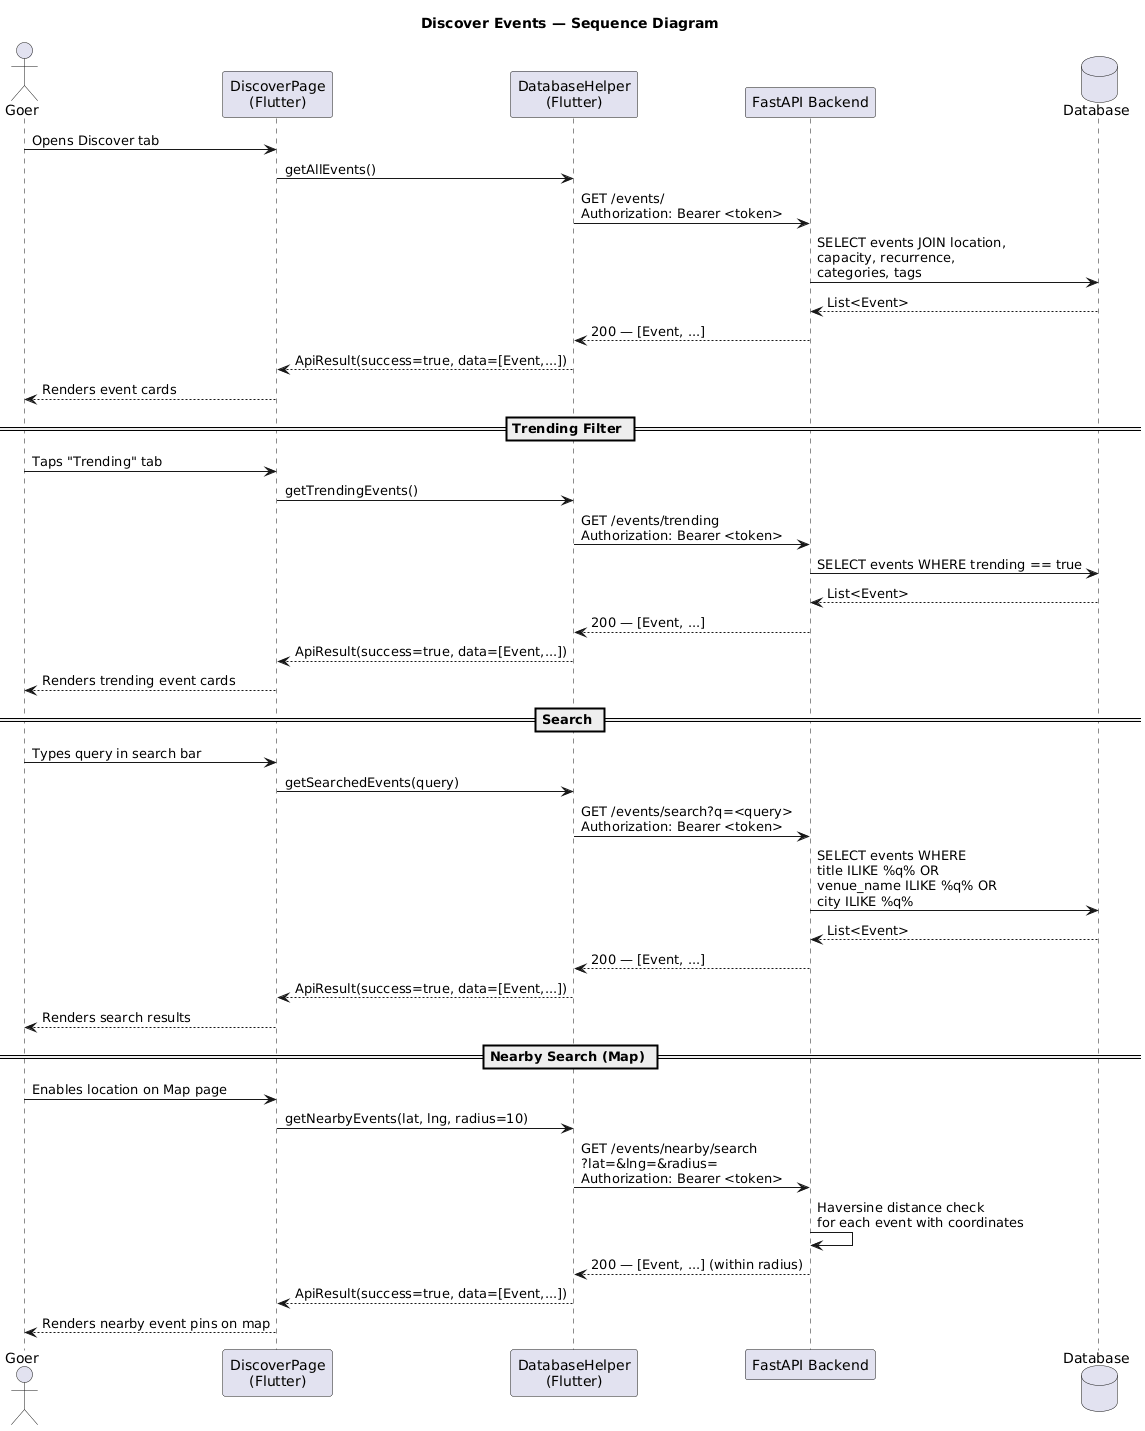

The diagram above was rendered by PlantUML. Its source (embedded in the PNG):
@startuml
title Discover Events — Sequence Diagram

actor Goer as U
participant "DiscoverPage\n(Flutter)" as DP
participant "DatabaseHelper\n(Flutter)" as DH
participant "FastAPI Backend" as API
database "Database" as DB

U -> DP : Opens Discover tab
DP -> DH : getAllEvents()
DH -> API : GET /events/\nAuthorization: Bearer <token>
API -> DB : SELECT events JOIN location,\ncapacity, recurrence,\ncategories, tags
DB --> API : List<Event>
API --> DH : 200 — [Event, ...]
DH --> DP : ApiResult(success=true, data=[Event,...])
DP --> U : Renders event cards

== Trending Filter ==
U -> DP : Taps "Trending" tab
DP -> DH : getTrendingEvents()
DH -> API : GET /events/trending\nAuthorization: Bearer <token>
API -> DB : SELECT events WHERE trending == true
DB --> API : List<Event>
API --> DH : 200 — [Event, ...]
DH --> DP : ApiResult(success=true, data=[Event,...])
DP --> U : Renders trending event cards

== Search ==
U -> DP : Types query in search bar
DP -> DH : getSearchedEvents(query)
DH -> API : GET /events/search?q=<query>\nAuthorization: Bearer <token>
API -> DB : SELECT events WHERE\ntitle ILIKE %q% OR\nvenue_name ILIKE %q% OR\ncity ILIKE %q%
DB --> API : List<Event>
API --> DH : 200 — [Event, ...]
DH --> DP : ApiResult(success=true, data=[Event,...])
DP --> U : Renders search results

== Nearby Search (Map) ==
U -> DP : Enables location on Map page
DP -> DH : getNearbyEvents(lat, lng, radius=10)
DH -> API : GET /events/nearby/search\n?lat=&lng=&radius=\nAuthorization: Bearer <token>
API -> API : Haversine distance check\nfor each event with coordinates
API --> DH : 200 — [Event, ...] (within radius)
DH --> DP : ApiResult(success=true, data=[Event,...])
DP --> U : Renders nearby event pins on map
@enduml